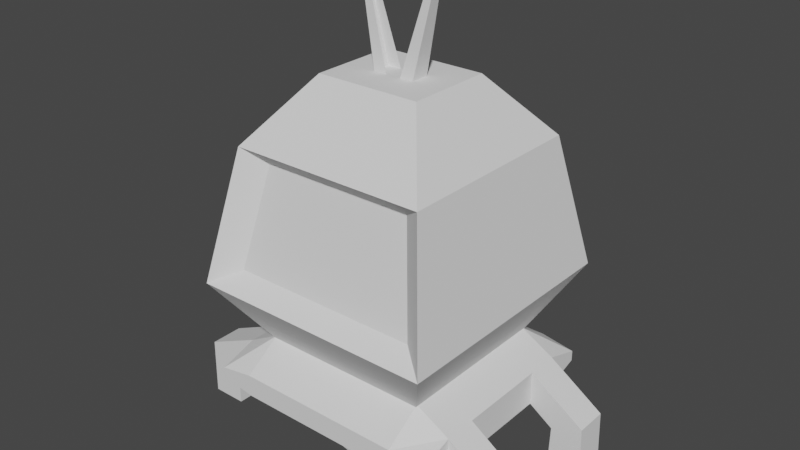 # Source: Player.blend  (saved by Blender 3.2.14; exported with 4.5.12 LTS)
import bpy
from mathutils import Matrix  # noqa: F401  (used for matrix-valued properties, if any)

bpy.ops.wm.read_factory_settings(use_empty=True)
scene = bpy.context.scene
scene.name = 'Scene'

# ---- collections
col_collection = bpy.data.collections.new('Collection'); scene.collection.children.link(col_collection)

# ---- world
world_world = bpy.data.worlds.new('World'); scene.world = world_world
world_world.use_nodes = True; world_world.node_tree.nodes.clear()
_N = world_world.node_tree.nodes; _L = world_world.node_tree.links
n0 = _N.new('ShaderNodeOutputWorld'); n0.name = 'World Output'; n0.location = (300, 300)
n1 = _N.new('ShaderNodeBackground'); n1.name = 'Background'; n1.location = (10, 300)
n1.inputs[0].default_value = (0.05088, 0.05088, 0.05088, 1.0)
_L.new(n1.outputs[0], n0.inputs[0])
n0.is_active_output = True
world_world.color = (0.05088, 0.05088, 0.05088)
world_world.use_sun_shadow = False
world_world.sun_shadow_jitter_overblur = 0.0

# ---- meshes
me_cube_001 = bpy.data.meshes.new('Cube.001')
me_cube_001.from_pydata([(-0.6512, -0.403, 0.5116), (-0.4095, -0.2213, 1.834), (-0.6512, 0.403, 0.5116), (-0.4095, 0.2213, 1.834), (0.6512, -0.403, 0.5116), (0.4095, -0.2213, 1.834), (0.6512, 0.403, 0.5116), (0.4095, 0.2213, 1.834), (-0.7662, -0.5002, 1.523), (-0.7662, 0.5002, 1.523), (0.7662, 0.5002, 1.523), (0.7662, -0.5002, 1.523), (-0.9547, 0.6414, 0.8564), (0.9547, 0.6414, 0.8564), (0.9547, -0.6414, 0.8564), (-0.9547, -0.6414, 0.8564), (-0.7402, -0.5344, 0.9312), (-0.5941, -0.4249, 1.448), (0.5941, -0.4249, 1.448), (0.7402, -0.5344, 0.9312)], [], [(8, 1, 3, 9), (9, 3, 7, 10), (10, 7, 5, 11), (11, 5, 1, 8), (2, 6, 4, 0), (7, 3, 1, 5), (14, 11, 18, 19), (13, 10, 11, 14), (12, 9, 10, 13), (15, 8, 9, 12), (0, 15, 12, 2), (2, 12, 13, 6), (6, 13, 14, 4), (4, 14, 15, 0), (19, 18, 17, 16), (11, 8, 17, 18), (15, 14, 19, 16), (8, 15, 16, 17)])
_uv = me_cube_001.uv_layers.new(name='UVMap')
_uv.uv.foreach_set('vector', [0.5548, 0.0, 0.625, 0.0, 0.625, 0.25, 0.5548, 0.25, 0.5548, 0.25, 0.625, 0.25, 0.625, 0.5, 0.5548, 0.5, 0.5548, 0.5, 0.625, 0.5, 0.625, 0.75, 0.5548, 0.75, 0.5548, 0.75, 0.625, 0.75, 0.625, 1.0, 0.5548, 1.0, 0.125, 0.5, 0.375, 0.5, 0.375, 0.75, 0.125, 0.75, 0.625, 0.5, 0.875, 0.5, 0.875, 0.75, 0.625, 0.75, 0.4649, 0.75, 0.5548, 0.75, 0.5548, 0.75, 0.4649, 0.75, 0.4649, 0.5, 0.5548, 0.5, 0.5548, 0.75, 0.4649, 0.75, 0.4649, 0.25, 0.5548, 0.25, 0.5548, 0.5, 0.4649, 0.5, 0.4649, 0.0, 0.5548, 0.0, 0.5548, 0.25, 0.4649, 0.25, 0.375, 0.0, 0.4649, 0.0, 0.4649, 0.25, 0.375, 0.25, 0.375, 0.25, 0.4649, 0.25, 0.4649, 0.5, 0.375, 0.5, 0.375, 0.5, 0.4649, 0.5, 0.4649, 0.75, 0.375, 0.75, 0.375, 0.75, 0.4649, 0.75, 0.4649, 1.0, 0.375, 1.0, 0.4649, 0.75, 0.5548, 0.75, 0.5548, 1.0, 0.4649, 1.0, 0.5548, 0.75, 0.5548, 1.0, 0.5548, 1.0, 0.5548, 0.75, 0.4649, 1.0, 0.4649, 0.75, 0.4649, 0.75, 0.4649, 1.0, 0.5548, 0.0, 0.4649, 0.0, 0.4649, 0.0, 0.5548, 0.0])
me_cube_001.update()
me_cube_002 = bpy.data.meshes.new('Cube.002')
me_cube_002.from_pydata([(-1.349, -1.329, 2.738), (-1.349, -1.329, 2.857), (-1.349, 1.329, 2.738), (-1.349, 1.329, 2.857), (1.349, -1.329, 2.738), (1.349, -1.329, 2.857), (1.349, 1.329, 2.738), (1.349, 1.329, 2.857), (0.959, 1.329, 2.672), (-0.959, 1.329, 2.672), (-0.959, 1.329, 2.923), (0.959, 1.329, 2.923), (-0.959, -1.329, 2.672), (0.959, -1.329, 2.672), (0.959, -1.329, 2.923), (-0.959, -1.329, 2.923), (-1.349, 0.9021, 2.603), (-1.349, -0.9021, 2.603), (-1.349, -0.9021, 2.993), (-1.349, 0.9021, 2.993), (1.349, -0.9021, 2.603), (1.349, 0.9021, 2.603), (1.349, 0.9021, 2.993), (1.349, -0.9021, 2.993), (0.959, 0.9021, 3.21), (0.959, -0.9021, 3.21), (-0.959, 0.9021, 3.21), (-0.959, -0.9021, 3.21), (-0.959, 0.9021, 2.385), (-0.959, -0.9021, 2.385), (0.959, 0.9021, 2.385), (0.959, -0.9021, 2.385), (5.26e-09, 0.8221, 2.089), (5.26e-09, 0.8221, 2.531), (0.3146, 0.7596, 2.089), (0.3146, 0.7596, 2.531), (0.5813, 0.5813, 2.089), (0.5813, 0.5813, 2.531), (0.7596, 0.3146, 2.089), (0.7596, 0.3146, 2.531), (0.8221, -5.172e-08, 2.089), (0.8221, -5.172e-08, 2.531), (0.7596, -0.3146, 2.089), (0.7596, -0.3146, 2.531), (0.5813, -0.5813, 2.089), (0.5813, -0.5813, 2.531), (0.3146, -0.7596, 2.089), (0.3146, -0.7596, 2.531), (-6.661e-08, -0.8221, 2.089), (-6.661e-08, -0.8221, 2.531), (-0.3146, -0.7596, 2.089), (-0.3146, -0.7596, 2.531), (-0.5813, -0.5813, 2.089), (-0.5813, -0.5813, 2.531), (-0.7596, -0.3146, 2.089), (-0.7596, -0.3146, 2.531), (-0.8221, -5.975e-09, 2.089), (-0.8221, -5.975e-09, 2.531), (-0.7596, 0.3146, 2.089), (-0.7596, 0.3146, 2.531), (-0.5813, 0.5813, 2.089), (-0.5813, 0.5813, 2.531), (-0.3146, 0.7596, 2.089), (-0.3146, 0.7596, 2.531), (3.814e-09, 0.5961, 2.089), (0.2281, 0.5507, 2.089), (0.4215, 0.4215, 2.089), (0.5507, 0.2281, 2.089), (0.5961, -3.75e-08, 2.089), (0.5507, -0.2281, 2.089), (0.4215, -0.4215, 2.089), (0.2281, -0.5507, 2.089), (-4.83e-08, -0.5961, 2.089), (-0.2281, -0.5507, 2.089), (-0.4215, -0.4215, 2.089), (-0.5507, -0.2281, 2.089), (-0.5961, -4.333e-09, 2.089), (-0.5507, 0.2281, 2.089), (-0.4215, 0.4215, 2.089), (-0.2281, 0.5507, 2.089), (3.814e-09, 0.5961, 2.524), (0.2281, 0.5507, 2.524), (0.4215, 0.4215, 2.524), (0.5507, 0.2281, 2.524), (0.5961, -3.75e-08, 2.524), (0.5507, -0.2281, 2.524), (0.4215, -0.4215, 2.524), (0.2281, -0.5507, 2.524), (-4.83e-08, -0.5961, 2.524), (-0.2281, -0.5507, 2.524), (-0.4215, -0.4215, 2.524), (-0.5507, -0.2281, 2.524), (-0.5961, -4.333e-09, 2.524), (-0.5507, 0.2281, 2.524), (-0.4215, 0.4215, 2.524), (-0.2281, 0.5507, 2.524), (-1.349, 0.5272, 2.603), (-1.349, -0.5272, 2.603), (-1.349, -0.5272, 2.993), (-1.349, 0.5272, 2.993), (1.349, -0.5272, 2.603), (1.349, 0.5272, 2.603), (1.349, 0.5272, 2.993), (1.349, -0.5272, 2.993), (0.959, 0.5272, 3.21), (0.959, -0.5272, 3.21), (-0.959, 0.5272, 3.21), (-0.959, -0.5272, 3.21), (-0.959, 0.5272, 2.385), (-0.959, -0.5272, 2.385), (0.959, 0.5272, 2.385), (0.959, -0.5272, 2.385), (1.626, 0.5272, 2.415), (1.626, 0.9021, 2.415), (1.987, -0.5272, 2.561), (1.987, -0.9021, 2.561), (1.987, 0.9021, 2.561), (1.626, -0.9021, 2.415), (1.626, -0.5272, 2.415), (1.987, 0.5272, 2.561), (1.612, 0.5272, 2.033), (1.612, 0.9021, 2.033), (2.002, -0.5272, 2.028), (2.002, -0.9021, 2.028), (2.002, 0.9021, 2.028), (1.612, -0.9021, 2.033), (1.612, -0.5272, 2.033), (2.002, 0.5272, 2.028), (-1.622, -0.5272, 2.421), (-1.622, -0.9021, 2.421), (-2.003, 0.5272, 2.694), (-2.003, 0.9021, 2.694), (-2.003, -0.9021, 2.694), (-1.622, 0.9021, 2.421), (-1.622, 0.5272, 2.421), (-2.003, -0.5272, 2.694), (-1.623, -0.5272, 2.042), (-1.623, -0.9021, 2.042), (-2.013, 0.5272, 2.042), (-2.013, 0.9021, 2.042), (-2.013, -0.9021, 2.042), (-1.623, 0.9021, 2.042), (-1.623, 0.5272, 2.042), (-2.013, -0.5272, 2.042)], [], [(16, 19, 3, 2), (8, 11, 7, 6), (20, 23, 5, 4), (12, 15, 1, 0), (31, 20, 4, 13), (27, 18, 1, 15), (23, 25, 14, 5), (25, 27, 15, 14), (17, 29, 12, 0), (29, 31, 13, 12), (4, 5, 14, 13), (13, 14, 15, 12), (2, 3, 10, 9), (9, 10, 11, 8), (9, 8, 30, 28), (109, 111, 31, 29), (2, 9, 28, 16), (97, 109, 29, 17), (11, 10, 26, 24), (105, 107, 27, 25), (7, 11, 24, 22), (103, 105, 25, 23), (10, 3, 19, 26), (107, 98, 18, 27), (8, 6, 21, 30), (111, 100, 20, 31), (6, 7, 22, 21), (22, 102, 119, 116), (0, 1, 18, 17), (96, 99, 130, 134), (32, 33, 35, 34), (34, 35, 37, 36), (36, 37, 39, 38), (38, 39, 41, 40), (40, 41, 43, 42), (42, 43, 45, 44), (44, 45, 47, 46), (46, 47, 49, 48), (48, 49, 51, 50), (50, 51, 53, 52), (52, 53, 55, 54), (54, 55, 57, 56), (56, 57, 59, 58), (58, 59, 61, 60), (60, 61, 63, 62), (62, 63, 33, 32), (38, 40, 68, 67), (48, 50, 73, 72), (58, 60, 78, 77), (34, 36, 66, 65), (44, 46, 71, 70), (54, 56, 76, 75), (40, 42, 69, 68), (50, 52, 74, 73), (60, 62, 79, 78), (36, 38, 67, 66), (46, 48, 72, 71), (56, 58, 77, 76), (32, 34, 65, 64), (42, 44, 70, 69), (52, 54, 75, 74), (62, 32, 64, 79), (70, 71, 87, 86), (78, 79, 95, 94), (71, 72, 88, 87), (64, 65, 81, 80), (79, 64, 80, 95), (72, 73, 89, 88), (65, 66, 82, 81), (73, 74, 90, 89), (66, 67, 83, 82), (74, 75, 91, 90), (67, 68, 84, 83), (75, 76, 92, 91), (68, 69, 85, 84), (76, 77, 93, 92), (69, 70, 86, 85), (77, 78, 94, 93), (19, 16, 133, 131), (97, 98, 99, 96), (100, 103, 114, 118), (101, 102, 103, 100), (30, 21, 101, 110), (110, 101, 100, 111), (26, 19, 99, 106), (106, 99, 98, 107), (22, 24, 104, 102), (102, 104, 105, 103), (24, 26, 106, 104), (104, 106, 107, 105), (16, 28, 108, 96), (96, 108, 109, 97), (28, 30, 110, 108), (108, 110, 111, 109), (116, 119, 127, 124), (118, 114, 122, 126), (103, 23, 115, 114), (23, 20, 117, 115), (20, 100, 118, 117), (101, 21, 113, 112), (102, 101, 112, 119), (21, 22, 116, 113), (126, 122, 123, 125), (121, 124, 127, 120), (115, 117, 125, 123), (114, 115, 123, 122), (119, 112, 120, 127), (117, 118, 126, 125), (113, 116, 124, 121), (112, 113, 121, 120), (128, 129, 137, 136), (129, 132, 140, 137), (18, 98, 135, 132), (99, 19, 131, 130), (16, 96, 134, 133), (97, 17, 129, 128), (17, 18, 132, 129), (98, 97, 128, 135), (142, 138, 139, 141), (137, 140, 143, 136), (134, 130, 138, 142), (132, 135, 143, 140), (131, 133, 141, 139), (130, 131, 139, 138), (135, 128, 136, 143), (133, 134, 142, 141)])
_uv = me_cube_002.uv_layers.new(name='UVMap')
_uv.uv.foreach_set('vector', [0.375, 0.2099, 0.625, 0.2099, 0.625, 0.25, 0.375, 0.25, 0.375, 0.4639, 0.625, 0.4639, 0.625, 0.5, 0.375, 0.5, 0.375, 0.7099, 0.625, 0.7099, 0.625, 0.75, 0.375, 0.75, 0.375, 0.9639, 0.625, 0.9639, 0.625, 1.0, 0.375, 1.0, 0.3389, 0.7099, 0.375, 0.7099, 0.375, 0.75, 0.3389, 0.75, 0.8389, 0.7099, 0.875, 0.7099, 0.875, 0.75, 0.8389, 0.75, 0.625, 0.7099, 0.6611, 0.7099, 0.6611, 0.75, 0.625, 0.75, 0.6611, 0.7099, 0.8389, 0.7099, 0.8389, 0.75, 0.6611, 0.75, 0.125, 0.7099, 0.1611, 0.7099, 0.1611, 0.75, 0.125, 0.75, 0.1611, 0.7099, 0.3389, 0.7099, 0.3389, 0.75, 0.1611, 0.75, 0.375, 0.75, 0.625, 0.75, 0.625, 0.7861, 0.375, 0.7861, 0.375, 0.7861, 0.625, 0.7861, 0.625, 0.9639, 0.375, 0.9639, 0.375, 0.25, 0.625, 0.25, 0.625, 0.2861, 0.375, 0.2861, 0.375, 0.2861, 0.625, 0.2861, 0.625, 0.4639, 0.375, 0.4639, 0.1611, 0.5, 0.3389, 0.5, 0.3389, 0.5401, 0.1611, 0.5401, 0.1611, 0.6746, 0.3389, 0.6746, 0.3389, 0.7099, 0.1611, 0.7099, 0.125, 0.5, 0.1611, 0.5, 0.1611, 0.5401, 0.125, 0.5401, 0.125, 0.6746, 0.1611, 0.6746, 0.1611, 0.7099, 0.125, 0.7099, 0.6611, 0.5, 0.8389, 0.5, 0.8389, 0.5401, 0.6611, 0.5401, 0.6611, 0.6746, 0.8389, 0.6746, 0.8389, 0.7099, 0.6611, 0.7099, 0.625, 0.5, 0.6611, 0.5, 0.6611, 0.5401, 0.625, 0.5401, 0.625, 0.6746, 0.6611, 0.6746, 0.6611, 0.7099, 0.625, 0.7099, 0.8389, 0.5, 0.875, 0.5, 0.875, 0.5401, 0.8389, 0.5401, 0.8389, 0.6746, 0.875, 0.6746, 0.875, 0.7099, 0.8389, 0.7099, 0.3389, 0.5, 0.375, 0.5, 0.375, 0.5401, 0.3389, 0.5401, 0.3389, 0.6746, 0.375, 0.6746, 0.375, 0.7099, 0.3389, 0.7099, 0.375, 0.5, 0.625, 0.5, 0.625, 0.5401, 0.375, 0.5401, 0.625, 0.5401, 0.625, 0.5754, 0.625, 0.5754, 0.625, 0.5401, 0.375, 0.0, 0.625, 0.0, 0.625, 0.04014, 0.375, 0.04014, 0.375, 0.1746, 0.625, 0.1746, 0.625, 0.1746, 0.375, 0.1746, 1.0, 0.0, 1.0, 1.0, 0.9375, 1.0, 0.9375, 0.0, 0.9375, 0.0, 0.9375, 1.0, 0.875, 1.0, 0.875, 0.0, 0.875, 0.0, 0.875, 1.0, 0.8125, 1.0, 0.8125, 0.0, 0.8125, 0.0, 0.8125, 1.0, 0.75, 1.0, 0.75, 0.0, 0.75, 0.0, 0.75, 1.0, 0.6875, 1.0, 0.6875, 0.0, 0.6875, 0.0, 0.6875, 1.0, 0.625, 1.0, 0.625, 0.0, 0.625, 0.0, 0.625, 1.0, 0.5625, 1.0, 0.5625, 0.0, 0.5625, 0.0, 0.5625, 1.0, 0.5, 1.0, 0.5, 0.0, 0.5, 0.0, 0.5, 1.0, 0.4375, 1.0, 0.4375, 0.0, 0.4375, 0.0, 0.4375, 1.0, 0.375, 1.0, 0.375, 0.0, 0.375, 0.0, 0.375, 1.0, 0.3125, 1.0, 0.3125, 0.0, 0.3125, 0.0, 0.3125, 1.0, 0.25, 1.0, 0.25, 0.0, 0.25, 0.0, 0.25, 1.0, 0.1875, 1.0, 0.1875, 0.0, 0.1875, 0.0, 0.1875, 1.0, 0.125, 1.0, 0.125, 0.0, 0.125, 0.0, 0.125, 1.0, 0.0625, 1.0, 0.0625, 0.0, 0.0625, 0.0, 0.0625, 1.0, 0.0, 1.0, 0.0, 0.0, 0.8125, 0.0, 0.75, 0.0, 0.75, 0.0, 0.8125, 0.0, 0.5, 0.0, 0.4375, 0.0, 0.4375, 0.0, 0.5, 0.0, 0.1875, 0.0, 0.125, 0.0, 0.125, 0.0, 0.1875, 0.0, 0.9375, 0.0, 0.875, 0.0, 0.875, 0.0, 0.9375, 0.0, 0.625, 0.0, 0.5625, 0.0, 0.5625, 0.0, 0.625, 0.0, 0.3125, 0.0, 0.25, 0.0, 0.25, 0.0, 0.3125, 0.0, 0.75, 0.0, 0.6875, 0.0, 0.6875, 0.0, 0.75, 0.0, 0.4375, 0.0, 0.375, 0.0, 0.375, 0.0, 0.4375, 0.0, 0.125, 0.0, 0.0625, 0.0, 0.0625, 0.0, 0.125, 0.0, 0.875, 0.0, 0.8125, 0.0, 0.8125, 0.0, 0.875, 0.0, 0.5625, 0.0, 0.5, 0.0, 0.5, 0.0, 0.5625, 0.0, 0.25, 0.0, 0.1875, 0.0, 0.1875, 0.0, 0.25, 0.0, 1.0, 0.0, 0.9375, 0.0, 0.9375, 0.0, 1.0, 0.0, 0.6875, 0.0, 0.625, 0.0, 0.625, 0.0, 0.6875, 0.0, 0.375, 0.0, 0.3125, 0.0, 0.3125, 0.0, 0.375, 0.0, 0.0625, 0.0, 0.0, 0.0, 0.0, 0.0, 0.0625, 0.0, 0.625, 0.0, 0.5625, 0.0, 0.5625, 0.0, 0.625, 0.0, 0.125, 0.0, 0.0625, 0.0, 0.0625, 0.0, 0.125, 0.0, 0.5625, 0.0, 0.5, 0.0, 0.5, 0.0, 0.5625, 0.0, 1.0, 0.0, 0.9375, 0.0, 0.9375, 0.0, 1.0, 0.0, 0.0625, 0.0, 0.0, 0.0, 0.0, 0.0, 0.0625, 0.0, 0.5, 0.0, 0.4375, 0.0, 0.4375, 0.0, 0.5, 0.0, 0.9375, 0.0, 0.875, 0.0, 0.875, 0.0, 0.9375, 0.0, 0.4375, 0.0, 0.375, 0.0, 0.375, 0.0, 0.4375, 0.0, 0.875, 0.0, 0.8125, 0.0, 0.8125, 0.0, 0.875, 0.0, 0.375, 0.0, 0.3125, 0.0, 0.3125, 0.0, 0.375, 0.0, 0.8125, 0.0, 0.75, 0.0, 0.75, 0.0, 0.8125, 0.0, 0.3125, 0.0, 0.25, 0.0, 0.25, 0.0, 0.3125, 0.0, 0.75, 0.0, 0.6875, 0.0, 0.6875, 0.0, 0.75, 0.0, 0.25, 0.0, 0.1875, 0.0, 0.1875, 0.0, 0.25, 0.0, 0.6875, 0.0, 0.625, 0.0, 0.625, 0.0, 0.6875, 0.0, 0.1875, 0.0, 0.125, 0.0, 0.125, 0.0, 0.1875, 0.0, 0.625, 0.2099, 0.375, 0.2099, 0.375, 0.2099, 0.625, 0.2099, 0.375, 0.07541, 0.625, 0.07541, 0.625, 0.1746, 0.375, 0.1746, 0.375, 0.6746, 0.625, 0.6746, 0.625, 0.6746, 0.375, 0.6746, 0.375, 0.5754, 0.625, 0.5754, 0.625, 0.6746, 0.375, 0.6746, 0.3389, 0.5401, 0.375, 0.5401, 0.375, 0.5754, 0.3389, 0.5754, 0.3389, 0.5754, 0.375, 0.5754, 0.375, 0.6746, 0.3389, 0.6746, 0.8389, 0.5401, 0.875, 0.5401, 0.875, 0.5754, 0.8389, 0.5754, 0.8389, 0.5754, 0.875, 0.5754, 0.875, 0.6746, 0.8389, 0.6746, 0.625, 0.5401, 0.6611, 0.5401, 0.6611, 0.5754, 0.625, 0.5754, 0.625, 0.5754, 0.6611, 0.5754, 0.6611, 0.6746, 0.625, 0.6746, 0.6611, 0.5401, 0.8389, 0.5401, 0.8389, 0.5754, 0.6611, 0.5754, 0.6611, 0.5754, 0.8389, 0.5754, 0.8389, 0.6746, 0.6611, 0.6746, 0.125, 0.5401, 0.1611, 0.5401, 0.1611, 0.5754, 0.125, 0.5754, 0.125, 0.5754, 0.1611, 0.5754, 0.1611, 0.6746, 0.125, 0.6746, 0.1611, 0.5401, 0.3389, 0.5401, 0.3389, 0.5754, 0.1611, 0.5754, 0.1611, 0.5754, 0.3389, 0.5754, 0.3389, 0.6746, 0.1611, 0.6746, 0.625, 0.5401, 0.625, 0.5754, 0.625, 0.5754, 0.625, 0.5401, 0.375, 0.6746, 0.625, 0.6746, 0.625, 0.6746, 0.375, 0.6746, 0.625, 0.6746, 0.625, 0.7099, 0.625, 0.7099, 0.625, 0.6746, 0.625, 0.7099, 0.375, 0.7099, 0.375, 0.7099, 0.625, 0.7099, 0.375, 0.7099, 0.375, 0.6746, 0.375, 0.6746, 0.375, 0.7099, 0.375, 0.5754, 0.375, 0.5401, 0.375, 0.5401, 0.375, 0.5754, 0.625, 0.5754, 0.375, 0.5754, 0.375, 0.5754, 0.625, 0.5754, 0.375, 0.5401, 0.625, 0.5401, 0.625, 0.5401, 0.375, 0.5401, 0.375, 0.6746, 0.625, 0.6746, 0.625, 0.7099, 0.375, 0.7099, 0.375, 0.5401, 0.625, 0.5401, 0.625, 0.5754, 0.375, 0.5754, 0.625, 0.7099, 0.375, 0.7099, 0.375, 0.7099, 0.625, 0.7099, 0.625, 0.6746, 0.625, 0.7099, 0.625, 0.7099, 0.625, 0.6746, 0.625, 0.5754, 0.375, 0.5754, 0.375, 0.5754, 0.625, 0.5754, 0.375, 0.7099, 0.375, 0.6746, 0.375, 0.6746, 0.375, 0.7099, 0.375, 0.5401, 0.625, 0.5401, 0.625, 0.5401, 0.375, 0.5401, 0.375, 0.5754, 0.375, 0.5401, 0.375, 0.5401, 0.375, 0.5754, 0.125, 0.6746, 0.125, 0.7099, 0.125, 0.7099, 0.125, 0.6746, 0.375, 0.04014, 0.625, 0.04014, 0.625, 0.04014, 0.375, 0.04014, 0.875, 0.7099, 0.875, 0.6746, 0.875, 0.6746, 0.875, 0.7099, 0.875, 0.5754, 0.875, 0.5401, 0.875, 0.5401, 0.875, 0.5754, 0.125, 0.5401, 0.125, 0.5754, 0.125, 0.5754, 0.125, 0.5401, 0.125, 0.6746, 0.125, 0.7099, 0.125, 0.7099, 0.125, 0.6746, 0.375, 0.04014, 0.625, 0.04014, 0.625, 0.04014, 0.375, 0.04014, 0.625, 0.07541, 0.375, 0.07541, 0.375, 0.07541, 0.625, 0.07541, 0.375, 0.1746, 0.625, 0.1746, 0.625, 0.2099, 0.375, 0.2099, 0.375, 0.04014, 0.625, 0.04014, 0.625, 0.07541, 0.375, 0.07541, 0.375, 0.1746, 0.625, 0.1746, 0.625, 0.1746, 0.375, 0.1746, 0.875, 0.7099, 0.875, 0.6746, 0.875, 0.6746, 0.875, 0.7099, 0.625, 0.2099, 0.375, 0.2099, 0.375, 0.2099, 0.625, 0.2099, 0.875, 0.5754, 0.875, 0.5401, 0.875, 0.5401, 0.875, 0.5754, 0.625, 0.07541, 0.375, 0.07541, 0.375, 0.07541, 0.625, 0.07541, 0.125, 0.5401, 0.125, 0.5754, 0.125, 0.5754, 0.125, 0.5401])
me_cube_002.update()
me_cube_003 = bpy.data.meshes.new('Cube.003')
me_cube_003.from_pydata([(0.08085, -0.05462, 1.713), (0.1833, -0.02596, 2.2), (0.08085, 0.05462, 1.713), (0.1833, 0.02596, 2.2), (0.00818, 0.05462, 1.731), (0.1488, 0.02596, 2.209), (0.00818, -0.05462, 1.731), (0.1488, -0.02596, 2.209)], [], [(4, 5, 3, 2), (2, 3, 1, 0), (4, 2, 0, 6), (3, 5, 7, 1), (0, 1, 7, 6)])
_uv = me_cube_003.uv_layers.new(name='UVMap')
_uv.uv.foreach_set('vector', [0.375, 0.375, 0.625, 0.375, 0.625, 0.5, 0.375, 0.5, 0.375, 0.5, 0.625, 0.5, 0.625, 0.75, 0.375, 0.75, 0.25, 0.5, 0.375, 0.5, 0.375, 0.75, 0.25, 0.75, 0.625, 0.5, 0.75, 0.5, 0.75, 0.75, 0.625, 0.75, 0.375, 0.75, 0.625, 0.75, 0.625, 0.875, 0.375, 0.875])
me_cube_003.update()

# ---- objects
ob_body = bpy.data.objects.new('Body', me_cube_001)
ob_thruster = bpy.data.objects.new('Thruster', me_cube_002)
ob_antenna = bpy.data.objects.new('Antenna', me_cube_003)

# ---- transforms, parenting, visibility, modifiers, constraints
ob_body.location = (0.0, 0.0, 0.0)
ob_body.scale = (0.6511, 1.0, 1.0)
ob_thruster.location = (0.0, 0.0, -0.9033)
ob_thruster.scale = (0.4476, 0.4476, 0.4476)
ob_antenna.location = (0.0, 0.0, 0.0)
_m = ob_antenna.modifiers.new('Mirror', 'MIRROR')

# ---- collection membership
col_collection.objects.link(ob_body)
col_collection.objects.link(ob_thruster)
col_collection.objects.link(ob_antenna)

# ---- scene / render settings (as saved in the file)
scene.frame_start = 1; scene.frame_end = 250; scene.frame_set(1)
scene.render.engine = 'BLENDER_EEVEE_NEXT'
scene.cycles.sampling_pattern = 'TABULATED_SOBOL'
scene.cycles.use_light_tree = False
scene.view_settings.view_transform = 'Filmic'
bpy.context.view_layer.update()

# ---- added for rendering (the .blend has no active camera and no usable light): camera, sun
cam_auto = bpy.data.cameras.new('AutoCamera')
cam_auto.lens = 50.0
cam_auto.sensor_width = 36.0
cam_auto.clip_end = 1000.0
ob_auto_camera = bpy.data.objects.new('AutoCamera', cam_auto)
scene.collection.objects.link(ob_auto_camera)
ob_auto_camera.location = (2.88407, -3.46397, 3.41602)
ob_auto_camera.rotation_euler = (1.09748, -7.21219e-08, 0.694738)
scene.camera = ob_auto_camera
light_auto_sun = bpy.data.lights.new('AutoSun', 'SUN')
light_auto_sun.energy = 3.0
light_auto_sun.angle = 0.0523599
ob_auto_sun = bpy.data.objects.new('AutoSun', light_auto_sun)
scene.collection.objects.link(ob_auto_sun)
ob_auto_sun.rotation_euler = (0.872665, 0.174533, 0.523599)
bpy.context.view_layer.update()
